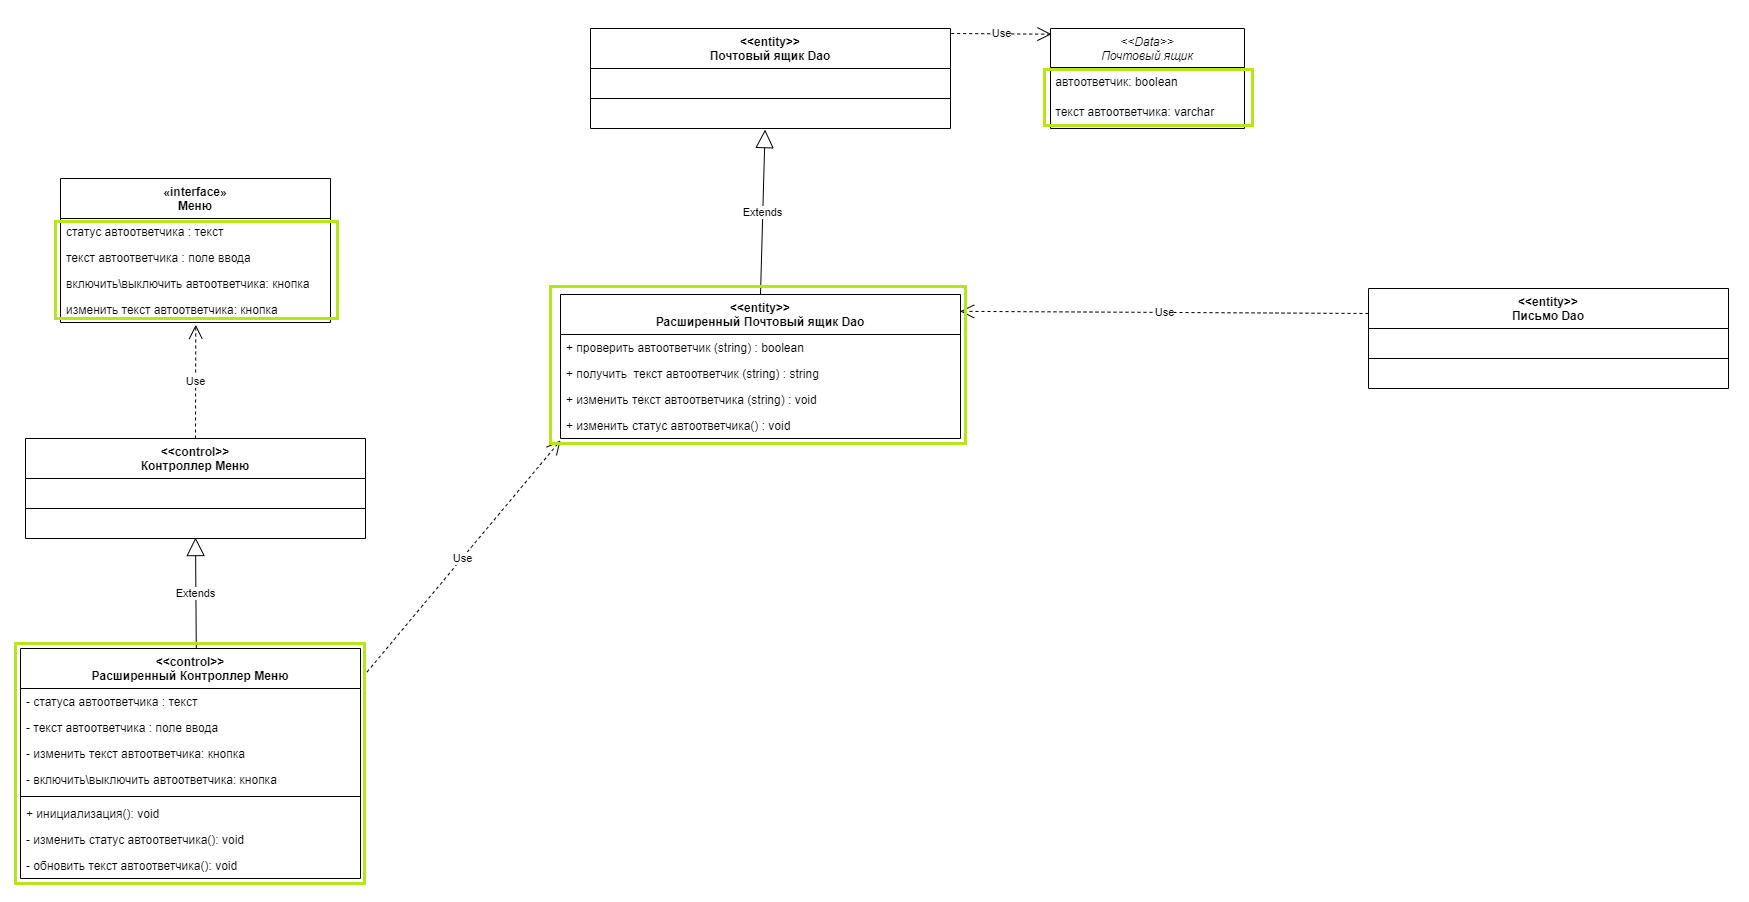

The diagram above was exported from draw.io. Its source (the exported page's mxGraphModel, read from the mxfile embedded in the PNG):
<mxGraphModel dx="1475" dy="4321" grid="1" gridSize="10" guides="1" tooltips="1" connect="1" arrows="1" fold="1" page="1" pageScale="1" pageWidth="827" pageHeight="1169" math="0" shadow="0">
  <root>
    <mxCell id="0" />
    <mxCell id="1" parent="0" />
    <mxCell id="GlUNpCqQvmgKMId2bEBt-91" value="&lt;&lt;control&gt;&gt;&#10;Контроллер Меню" style="swimlane;fontStyle=1;align=center;verticalAlign=top;childLayout=stackLayout;horizontal=1;startSize=40;horizontalStack=0;resizeParent=1;resizeParentMax=0;resizeLast=0;collapsible=1;marginBottom=0;" parent="1" vertex="1">
      <mxGeometry x="725" y="-2580" width="340" height="100" as="geometry" />
    </mxCell>
    <mxCell id="l9yDRieUb0-8c-sNF1bz-19" value="  " style="text;strokeColor=none;fillColor=none;align=left;verticalAlign=top;spacingLeft=4;spacingRight=4;overflow=hidden;rotatable=0;points=[[0,0.5],[1,0.5]];portConstraint=eastwest;" parent="GlUNpCqQvmgKMId2bEBt-91" vertex="1">
      <mxGeometry y="40" width="340" height="26" as="geometry" />
    </mxCell>
    <mxCell id="GlUNpCqQvmgKMId2bEBt-93" value="" style="line;strokeWidth=1;fillColor=none;align=left;verticalAlign=middle;spacingTop=-1;spacingLeft=3;spacingRight=3;rotatable=0;labelPosition=right;points=[];portConstraint=eastwest;strokeColor=inherit;" parent="GlUNpCqQvmgKMId2bEBt-91" vertex="1">
      <mxGeometry y="66" width="340" height="8" as="geometry" />
    </mxCell>
    <mxCell id="GlUNpCqQvmgKMId2bEBt-94" value=" " style="text;strokeColor=none;fillColor=none;align=left;verticalAlign=top;spacingLeft=4;spacingRight=4;overflow=hidden;rotatable=0;points=[[0,0.5],[1,0.5]];portConstraint=eastwest;" parent="GlUNpCqQvmgKMId2bEBt-91" vertex="1">
      <mxGeometry y="74" width="340" height="26" as="geometry" />
    </mxCell>
    <mxCell id="GlUNpCqQvmgKMId2bEBt-95" value="&lt;&lt;Data&gt;&gt;&#10;Почтовый ящик" style="swimlane;fontStyle=2;align=center;verticalAlign=top;childLayout=stackLayout;horizontal=1;startSize=39;horizontalStack=0;resizeParent=1;resizeLast=0;collapsible=1;marginBottom=0;rounded=0;shadow=0;strokeWidth=1;" parent="1" vertex="1">
      <mxGeometry x="1750" y="-2990" width="194" height="100" as="geometry">
        <mxRectangle x="220" y="120" width="160" height="26" as="alternateBounds" />
      </mxGeometry>
    </mxCell>
    <mxCell id="zC7Mc6EniWdxan5Dah8h-8" value="&amp;nbsp;автоответчик: boolean" style="text;html=1;strokeColor=none;fillColor=none;align=left;verticalAlign=middle;whiteSpace=wrap;rounded=0;" parent="GlUNpCqQvmgKMId2bEBt-95" vertex="1">
      <mxGeometry y="39" width="194" height="30" as="geometry" />
    </mxCell>
    <mxCell id="zC7Mc6EniWdxan5Dah8h-9" value="&amp;nbsp;текст автоответчика: varchar" style="text;html=1;strokeColor=none;fillColor=none;align=left;verticalAlign=middle;whiteSpace=wrap;rounded=0;" parent="GlUNpCqQvmgKMId2bEBt-95" vertex="1">
      <mxGeometry y="69" width="194" height="30" as="geometry" />
    </mxCell>
    <mxCell id="l9yDRieUb0-8c-sNF1bz-3" value="&lt;&lt;entity&gt;&gt;&#10;Почтовый ящик Dao" style="swimlane;fontStyle=1;align=center;verticalAlign=top;childLayout=stackLayout;horizontal=1;startSize=40;horizontalStack=0;resizeParent=1;resizeParentMax=0;resizeLast=0;collapsible=1;marginBottom=0;" parent="1" vertex="1">
      <mxGeometry x="1290" y="-2990" width="360" height="100" as="geometry" />
    </mxCell>
    <mxCell id="l9yDRieUb0-8c-sNF1bz-15" value=" " style="text;strokeColor=none;fillColor=none;align=left;verticalAlign=top;spacingLeft=4;spacingRight=4;overflow=hidden;rotatable=0;points=[[0,0.5],[1,0.5]];portConstraint=eastwest;" parent="l9yDRieUb0-8c-sNF1bz-3" vertex="1">
      <mxGeometry y="40" width="360" height="26" as="geometry" />
    </mxCell>
    <mxCell id="l9yDRieUb0-8c-sNF1bz-5" value="" style="line;strokeWidth=1;fillColor=none;align=left;verticalAlign=middle;spacingTop=-1;spacingLeft=3;spacingRight=3;rotatable=0;labelPosition=right;points=[];portConstraint=eastwest;strokeColor=inherit;" parent="l9yDRieUb0-8c-sNF1bz-3" vertex="1">
      <mxGeometry y="66" width="360" height="8" as="geometry" />
    </mxCell>
    <mxCell id="c2ZRDYNnZVADvtz3F5XW-79" value=" " style="text;strokeColor=none;fillColor=none;align=left;verticalAlign=top;spacingLeft=4;spacingRight=4;overflow=hidden;rotatable=0;points=[[0,0.5],[1,0.5]];portConstraint=eastwest;" parent="l9yDRieUb0-8c-sNF1bz-3" vertex="1">
      <mxGeometry y="74" width="360" height="26" as="geometry" />
    </mxCell>
    <mxCell id="l9yDRieUb0-8c-sNF1bz-11" value="&lt;&lt;entity&gt;&gt;&#10;Письмо Dao" style="swimlane;fontStyle=1;align=center;verticalAlign=top;childLayout=stackLayout;horizontal=1;startSize=40;horizontalStack=0;resizeParent=1;resizeParentMax=0;resizeLast=0;collapsible=1;marginBottom=0;" parent="1" vertex="1">
      <mxGeometry x="2068" y="-2730" width="360" height="100" as="geometry" />
    </mxCell>
    <mxCell id="l9yDRieUb0-8c-sNF1bz-16" value=" " style="text;strokeColor=none;fillColor=none;align=left;verticalAlign=top;spacingLeft=4;spacingRight=4;overflow=hidden;rotatable=0;points=[[0,0.5],[1,0.5]];portConstraint=eastwest;" parent="l9yDRieUb0-8c-sNF1bz-11" vertex="1">
      <mxGeometry y="40" width="360" height="26" as="geometry" />
    </mxCell>
    <mxCell id="l9yDRieUb0-8c-sNF1bz-13" value="" style="line;strokeWidth=1;fillColor=none;align=left;verticalAlign=middle;spacingTop=-1;spacingLeft=3;spacingRight=3;rotatable=0;labelPosition=right;points=[];portConstraint=eastwest;strokeColor=inherit;" parent="l9yDRieUb0-8c-sNF1bz-11" vertex="1">
      <mxGeometry y="66" width="360" height="8" as="geometry" />
    </mxCell>
    <mxCell id="l9yDRieUb0-8c-sNF1bz-14" value=" " style="text;strokeColor=none;fillColor=none;align=left;verticalAlign=top;spacingLeft=4;spacingRight=4;overflow=hidden;rotatable=0;points=[[0,0.5],[1,0.5]];portConstraint=eastwest;" parent="l9yDRieUb0-8c-sNF1bz-11" vertex="1">
      <mxGeometry y="74" width="360" height="26" as="geometry" />
    </mxCell>
    <mxCell id="HzCXUbvgQFQt_SiR7gLv-106" value="Use" style="endArrow=open;endSize=12;dashed=1;html=1;rounded=0;exitX=1.002;exitY=0.05;exitDx=0;exitDy=0;exitPerimeter=0;entryX=0.005;entryY=0.057;entryDx=0;entryDy=0;entryPerimeter=0;" parent="1" source="l9yDRieUb0-8c-sNF1bz-3" target="GlUNpCqQvmgKMId2bEBt-95" edge="1">
      <mxGeometry width="160" relative="1" as="geometry">
        <mxPoint x="1400" y="-3017" as="sourcePoint" />
        <mxPoint x="1800" y="-2981" as="targetPoint" />
      </mxGeometry>
    </mxCell>
    <mxCell id="OGWT7bvWYQ41m0li42Us-555" value="«interface»&#10;Меню" style="swimlane;fontStyle=1;align=center;verticalAlign=top;childLayout=stackLayout;horizontal=1;startSize=40;horizontalStack=0;resizeParent=1;resizeParentMax=0;resizeLast=0;collapsible=1;marginBottom=0;" parent="1" vertex="1">
      <mxGeometry x="760" y="-2840" width="270" height="144" as="geometry" />
    </mxCell>
    <mxCell id="zC7Mc6EniWdxan5Dah8h-1" value="статус автоответчика : текст&#10; " style="text;strokeColor=none;fillColor=none;align=left;verticalAlign=top;spacingLeft=4;spacingRight=4;overflow=hidden;rotatable=0;points=[[0,0.5],[1,0.5]];portConstraint=eastwest;" parent="OGWT7bvWYQ41m0li42Us-555" vertex="1">
      <mxGeometry y="40" width="270" height="26" as="geometry" />
    </mxCell>
    <mxCell id="zC7Mc6EniWdxan5Dah8h-2" value="текст автоответчика : поле ввода&#10;" style="text;strokeColor=none;fillColor=none;align=left;verticalAlign=top;spacingLeft=4;spacingRight=4;overflow=hidden;rotatable=0;points=[[0,0.5],[1,0.5]];portConstraint=eastwest;" parent="OGWT7bvWYQ41m0li42Us-555" vertex="1">
      <mxGeometry y="66" width="270" height="26" as="geometry" />
    </mxCell>
    <mxCell id="zC7Mc6EniWdxan5Dah8h-3" value="включить\выключить автоответчика: кнопка" style="text;strokeColor=none;fillColor=none;align=left;verticalAlign=top;spacingLeft=4;spacingRight=4;overflow=hidden;rotatable=0;points=[[0,0.5],[1,0.5]];portConstraint=eastwest;" parent="OGWT7bvWYQ41m0li42Us-555" vertex="1">
      <mxGeometry y="92" width="270" height="26" as="geometry" />
    </mxCell>
    <mxCell id="zC7Mc6EniWdxan5Dah8h-35" value="изменить текст автоответчика: кнопка" style="text;strokeColor=none;fillColor=none;align=left;verticalAlign=top;spacingLeft=4;spacingRight=4;overflow=hidden;rotatable=0;points=[[0,0.5],[1,0.5]];portConstraint=eastwest;" parent="OGWT7bvWYQ41m0li42Us-555" vertex="1">
      <mxGeometry y="118" width="270" height="26" as="geometry" />
    </mxCell>
    <mxCell id="OGWT7bvWYQ41m0li42Us-751" value="Use" style="endArrow=open;endSize=12;dashed=1;html=1;rounded=0;exitX=0.5;exitY=0;exitDx=0;exitDy=0;entryX=0.501;entryY=1.089;entryDx=0;entryDy=0;entryPerimeter=0;" parent="1" source="GlUNpCqQvmgKMId2bEBt-91" target="zC7Mc6EniWdxan5Dah8h-35" edge="1">
      <mxGeometry width="160" relative="1" as="geometry">
        <mxPoint x="2605" y="-2469.9999999999995" as="sourcePoint" />
        <mxPoint x="899.2499999999995" y="-2696.88" as="targetPoint" />
      </mxGeometry>
    </mxCell>
    <mxCell id="zC7Mc6EniWdxan5Dah8h-10" value="&lt;&lt;entity&gt;&gt;&#10;Расширенный Почтовый ящик Dao" style="swimlane;fontStyle=1;align=center;verticalAlign=top;childLayout=stackLayout;horizontal=1;startSize=40;horizontalStack=0;resizeParent=1;resizeParentMax=0;resizeLast=0;collapsible=1;marginBottom=0;" parent="1" vertex="1">
      <mxGeometry x="1260" y="-2724" width="400" height="144" as="geometry" />
    </mxCell>
    <mxCell id="zC7Mc6EniWdxan5Dah8h-16" value="+ проверить автоответчик (string) : boolean" style="text;strokeColor=none;fillColor=none;align=left;verticalAlign=top;spacingLeft=4;spacingRight=4;overflow=hidden;rotatable=0;points=[[0,0.5],[1,0.5]];portConstraint=eastwest;" parent="zC7Mc6EniWdxan5Dah8h-10" vertex="1">
      <mxGeometry y="40" width="400" height="26" as="geometry" />
    </mxCell>
    <mxCell id="zC7Mc6EniWdxan5Dah8h-30" value="+ получить  текст автоответчик (string) : string" style="text;strokeColor=none;fillColor=none;align=left;verticalAlign=top;spacingLeft=4;spacingRight=4;overflow=hidden;rotatable=0;points=[[0,0.5],[1,0.5]];portConstraint=eastwest;" parent="zC7Mc6EniWdxan5Dah8h-10" vertex="1">
      <mxGeometry y="66" width="400" height="26" as="geometry" />
    </mxCell>
    <mxCell id="zC7Mc6EniWdxan5Dah8h-34" value="+ изменить текст автоответчика (string) : void" style="text;strokeColor=none;fillColor=none;align=left;verticalAlign=top;spacingLeft=4;spacingRight=4;overflow=hidden;rotatable=0;points=[[0,0.5],[1,0.5]];portConstraint=eastwest;" parent="zC7Mc6EniWdxan5Dah8h-10" vertex="1">
      <mxGeometry y="92" width="400" height="26" as="geometry" />
    </mxCell>
    <mxCell id="zC7Mc6EniWdxan5Dah8h-31" value="+ изменить статус автоответчика() : void" style="text;strokeColor=none;fillColor=none;align=left;verticalAlign=top;spacingLeft=4;spacingRight=4;overflow=hidden;rotatable=0;points=[[0,0.5],[1,0.5]];portConstraint=eastwest;" parent="zC7Mc6EniWdxan5Dah8h-10" vertex="1">
      <mxGeometry y="118" width="400" height="26" as="geometry" />
    </mxCell>
    <mxCell id="zC7Mc6EniWdxan5Dah8h-17" value="Extends" style="endArrow=block;endSize=16;endFill=0;html=1;rounded=0;exitX=0.5;exitY=0;exitDx=0;exitDy=0;entryX=0.485;entryY=1.043;entryDx=0;entryDy=0;entryPerimeter=0;" parent="1" source="zC7Mc6EniWdxan5Dah8h-10" target="c2ZRDYNnZVADvtz3F5XW-79" edge="1">
      <mxGeometry width="160" relative="1" as="geometry">
        <mxPoint x="1740" y="-2770" as="sourcePoint" />
        <mxPoint x="1900" y="-2770" as="targetPoint" />
      </mxGeometry>
    </mxCell>
    <mxCell id="zC7Mc6EniWdxan5Dah8h-19" value="&lt;&lt;control&gt;&gt;&#10;Расширенный Контроллер Меню" style="swimlane;fontStyle=1;align=center;verticalAlign=top;childLayout=stackLayout;horizontal=1;startSize=40;horizontalStack=0;resizeParent=1;resizeParentMax=0;resizeLast=0;collapsible=1;marginBottom=0;" parent="1" vertex="1">
      <mxGeometry x="720" y="-2370" width="340" height="230" as="geometry" />
    </mxCell>
    <mxCell id="zC7Mc6EniWdxan5Dah8h-21" value="- статуса автоответчика : текст&#10; &#10; &#10; " style="text;strokeColor=none;fillColor=none;align=left;verticalAlign=top;spacingLeft=4;spacingRight=4;overflow=hidden;rotatable=0;points=[[0,0.5],[1,0.5]];portConstraint=eastwest;" parent="zC7Mc6EniWdxan5Dah8h-19" vertex="1">
      <mxGeometry y="40" width="340" height="26" as="geometry" />
    </mxCell>
    <mxCell id="zC7Mc6EniWdxan5Dah8h-22" value="- текст автоответчика : поле ввода&#10; " style="text;strokeColor=none;fillColor=none;align=left;verticalAlign=top;spacingLeft=4;spacingRight=4;overflow=hidden;rotatable=0;points=[[0,0.5],[1,0.5]];portConstraint=eastwest;" parent="zC7Mc6EniWdxan5Dah8h-19" vertex="1">
      <mxGeometry y="66" width="340" height="26" as="geometry" />
    </mxCell>
    <mxCell id="zC7Mc6EniWdxan5Dah8h-36" value="- изменить текст автоответчика: кнопка" style="text;strokeColor=none;fillColor=none;align=left;verticalAlign=top;spacingLeft=4;spacingRight=4;overflow=hidden;rotatable=0;points=[[0,0.5],[1,0.5]];portConstraint=eastwest;" parent="zC7Mc6EniWdxan5Dah8h-19" vertex="1">
      <mxGeometry y="92" width="340" height="26" as="geometry" />
    </mxCell>
    <mxCell id="zC7Mc6EniWdxan5Dah8h-23" value="- включить\выключить автоответчика: кнопка" style="text;strokeColor=none;fillColor=none;align=left;verticalAlign=top;spacingLeft=4;spacingRight=4;overflow=hidden;rotatable=0;points=[[0,0.5],[1,0.5]];portConstraint=eastwest;" parent="zC7Mc6EniWdxan5Dah8h-19" vertex="1">
      <mxGeometry y="118" width="340" height="26" as="geometry" />
    </mxCell>
    <mxCell id="zC7Mc6EniWdxan5Dah8h-24" value="" style="line;strokeWidth=1;fillColor=none;align=left;verticalAlign=middle;spacingTop=-1;spacingLeft=3;spacingRight=3;rotatable=0;labelPosition=right;points=[];portConstraint=eastwest;strokeColor=inherit;" parent="zC7Mc6EniWdxan5Dah8h-19" vertex="1">
      <mxGeometry y="144" width="340" height="8" as="geometry" />
    </mxCell>
    <mxCell id="zC7Mc6EniWdxan5Dah8h-25" value="+ инициализация(): void" style="text;strokeColor=none;fillColor=none;align=left;verticalAlign=top;spacingLeft=4;spacingRight=4;overflow=hidden;rotatable=0;points=[[0,0.5],[1,0.5]];portConstraint=eastwest;" parent="zC7Mc6EniWdxan5Dah8h-19" vertex="1">
      <mxGeometry y="152" width="340" height="26" as="geometry" />
    </mxCell>
    <mxCell id="zC7Mc6EniWdxan5Dah8h-28" value="- изменить статус автоответчика(): void" style="text;strokeColor=none;fillColor=none;align=left;verticalAlign=top;spacingLeft=4;spacingRight=4;overflow=hidden;rotatable=0;points=[[0,0.5],[1,0.5]];portConstraint=eastwest;" parent="zC7Mc6EniWdxan5Dah8h-19" vertex="1">
      <mxGeometry y="178" width="340" height="26" as="geometry" />
    </mxCell>
    <mxCell id="zC7Mc6EniWdxan5Dah8h-37" value="- обновить текст автоответчика(): void" style="text;strokeColor=none;fillColor=none;align=left;verticalAlign=top;spacingLeft=4;spacingRight=4;overflow=hidden;rotatable=0;points=[[0,0.5],[1,0.5]];portConstraint=eastwest;" parent="zC7Mc6EniWdxan5Dah8h-19" vertex="1">
      <mxGeometry y="204" width="340" height="26" as="geometry" />
    </mxCell>
    <mxCell id="zC7Mc6EniWdxan5Dah8h-29" value="Extends" style="endArrow=block;endSize=16;endFill=0;html=1;rounded=0;exitX=0.517;exitY=-0.002;exitDx=0;exitDy=0;entryX=0.5;entryY=0.964;entryDx=0;entryDy=0;entryPerimeter=0;exitPerimeter=0;" parent="1" source="zC7Mc6EniWdxan5Dah8h-19" target="GlUNpCqQvmgKMId2bEBt-94" edge="1">
      <mxGeometry width="160" relative="1" as="geometry">
        <mxPoint x="920" y="-2440" as="sourcePoint" />
        <mxPoint x="1080" y="-2440" as="targetPoint" />
      </mxGeometry>
    </mxCell>
    <mxCell id="zC7Mc6EniWdxan5Dah8h-33" value="Use" style="endArrow=open;endSize=12;dashed=1;html=1;rounded=0;exitX=1.008;exitY=0.122;exitDx=0;exitDy=0;exitPerimeter=0;entryX=0;entryY=1.077;entryDx=0;entryDy=0;entryPerimeter=0;" parent="1" source="zC7Mc6EniWdxan5Dah8h-19" target="zC7Mc6EniWdxan5Dah8h-31" edge="1">
      <mxGeometry width="160" relative="1" as="geometry">
        <mxPoint x="1320" y="-2550" as="sourcePoint" />
        <mxPoint x="1480" y="-2550" as="targetPoint" />
      </mxGeometry>
    </mxCell>
    <mxCell id="zC7Mc6EniWdxan5Dah8h-38" value="Use" style="endArrow=open;endSize=12;dashed=1;html=1;rounded=0;exitX=0;exitY=0.25;exitDx=0;exitDy=0;entryX=0.999;entryY=0.117;entryDx=0;entryDy=0;entryPerimeter=0;" parent="1" source="l9yDRieUb0-8c-sNF1bz-11" target="zC7Mc6EniWdxan5Dah8h-10" edge="1">
      <mxGeometry width="160" relative="1" as="geometry">
        <mxPoint x="1640" y="-2640" as="sourcePoint" />
        <mxPoint x="1740" y="-2630" as="targetPoint" />
      </mxGeometry>
    </mxCell>
  </root>
</mxGraphModel>